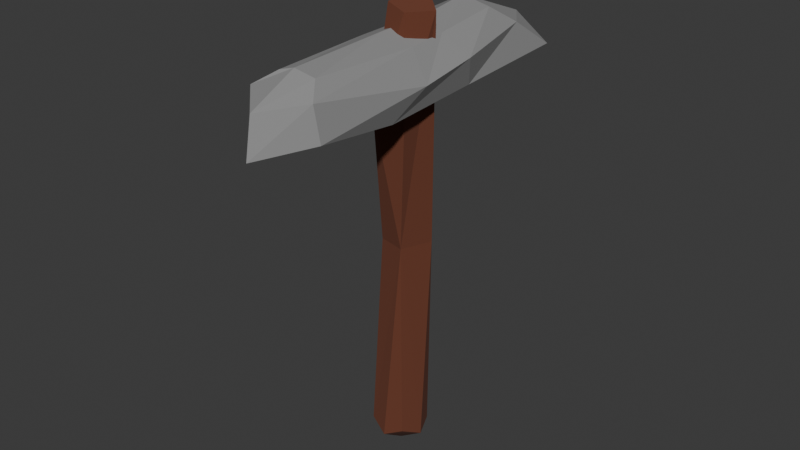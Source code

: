 # Source: shoddy_pickaxe.blend  (saved by Blender 4.5.88; exported with 4.5.12 LTS)
import bpy
from mathutils import Matrix  # noqa: F401  (used for matrix-valued properties, if any)

bpy.ops.wm.read_factory_settings(use_empty=True)
scene = bpy.context.scene
scene.name = 'Scene'

# ---- collections
col_collection = bpy.data.collections.new('Collection'); scene.collection.children.link(col_collection)

# ---- materials (node trees are filled in below, after node groups)
mat_material = bpy.data.materials.new('Material')
mat_material.alpha_threshold = 0.0
mat_material.roughness = 0.5
mat_material.line_color = (0.0, 0.0, 0.0, 1.0)
mat_material_001 = bpy.data.materials.new('Material.001')

# ---- material node trees
mat_material.use_nodes = True; mat_material.node_tree.nodes.clear()
_N = mat_material.node_tree.nodes; _L = mat_material.node_tree.links
n0 = _N.new('ShaderNodeOutputMaterial'); n0.name = 'Material Output'; n0.location = (200, 100)
n1 = _N.new('ShaderNodeBsdfPrincipled'); n1.name = 'Principled BSDF'; n1.location = (-200, 100)
n1.inputs[0].default_value = (0.2706, 0.2706, 0.2706, 1.0)
n1.inputs[2].default_value = 1.0
n1.inputs[3].default_value = 1.45
_L.new(n1.outputs[0], n0.inputs[0])
n0.is_active_output = True
mat_material_001.use_nodes = True; mat_material_001.node_tree.nodes.clear()
_N = mat_material_001.node_tree.nodes; _L = mat_material_001.node_tree.links
n0 = _N.new('ShaderNodeBsdfPrincipled'); n0.name = 'Principled BSDF'; n0.location = (-200, 100)
n0.inputs[0].default_value = (0.1433, 0.04148, 0.01994, 1.0)
n0.inputs[2].default_value = 1.0
n1 = _N.new('ShaderNodeOutputMaterial'); n1.name = 'Material Output'; n1.location = (200, 100)
_L.new(n0.outputs[0], n1.inputs[0])
n1.is_active_output = True

# ---- world
world_world = bpy.data.worlds.new('World'); scene.world = world_world
world_world.use_nodes = True; world_world.node_tree.nodes.clear()
_N = world_world.node_tree.nodes; _L = world_world.node_tree.links
n0 = _N.new('ShaderNodeOutputWorld'); n0.name = 'World Output'; n0.location = (200, 100)
n1 = _N.new('ShaderNodeBackground'); n1.name = 'Background'; n1.location = (-200, 100)
n1.inputs[0].default_value = (0.05088, 0.05088, 0.05088, 1.0)
_L.new(n1.outputs[0], n0.inputs[0])
n0.is_active_output = True
world_world.color = (0.05088, 0.05088, 0.05088)
world_world.sun_shadow_jitter_overblur = 0.0

# ---- meshes
me_cube = bpy.data.meshes.new('Cube')
me_cube.from_pydata([(0.09649, 2.765, -0.2245), (0.09649, 2.61, -0.9602), (0.05598, 2.611, -0.3727), (0.05262, 2.51, -0.9008), (-0.09481, 2.765, -0.2245), (-0.09481, 2.61, -0.9602), (-0.07904, 2.627, -0.3897), (-0.02907, 2.505, -0.911), (-0.08086, 2.532, -0.9453), (0.0007458, 2.616, -1.063), (0.09199, 2.679, -0.7621), (-0.06407, 2.572, -0.6424), (0.06575, 2.572, -0.6424), (-0.07141, 2.679, -0.7621), (-0.02134, 2.601, -0.3631), (0.08254, 2.67, -0.3144), (0.00084, 2.5, -0.9004), (-0.08086, 2.67, -0.3144), (-0.03659, 2.789, -0.1968), (0.08254, 2.532, -0.9453), (0.008296, 2.704, -0.2119), (0.00084, 2.545, -0.6542), (-0.08991, 2.613, -0.7256), (-0.006276, 2.534, -1.021), (0.1159, 2.633, -0.6715), (0.01226, 2.658, -0.7735), (0.08952, 2.722, -0.5116), (-0.05824, 2.59, -0.5413), (0.05992, 2.59, -0.5413), (-0.08784, 2.722, -0.5116), (0.00084, 2.572, -0.5289), (-0.08539, 2.628, -0.5767), (0.1114, 2.647, -0.5226), (0.002813, 2.703, -0.4681)], [], [(0, 18, 20, 15), (18, 4, 17, 20), (20, 17, 6, 14), (15, 20, 14, 2), (3, 12, 21, 16), (28, 2, 14, 30), (30, 14, 6, 27), (16, 21, 11, 7), (7, 11, 22, 8), (27, 6, 17, 31), (31, 17, 4, 29), (8, 22, 13, 5), (5, 9, 23, 8), (9, 1, 19, 23), (23, 19, 3, 16), (8, 23, 16, 7), (1, 10, 24, 19), (26, 0, 15, 32), (32, 15, 2, 28), (19, 24, 12, 3), (5, 13, 25, 9), (29, 4, 18, 33), (33, 18, 0, 26), (9, 25, 10, 1), (25, 33, 26, 10), (13, 29, 33, 25), (24, 32, 28, 12), (10, 26, 32, 24), (22, 31, 29, 13), (11, 27, 31, 22), (21, 30, 27, 11), (12, 28, 30, 21)])
_uv = me_cube.uv_layers.new(name='UVMap')
_uv.uv.foreach_set('vector', [0.625, 0.5, 0.75, 0.5, 0.75, 0.625, 0.625, 0.625, 0.75, 0.5, 0.875, 0.5, 0.875, 0.625, 0.75, 0.625, 0.75, 0.625, 0.875, 0.625, 0.875, 0.75, 0.75, 0.75, 0.625, 0.625, 0.75, 0.625, 0.75, 0.75, 0.625, 0.75, 0.375, 0.75, 0.5, 0.75, 0.5, 0.875, 0.375, 0.875, 0.5625, 0.75, 0.625, 0.75, 0.625, 0.875, 0.5625, 0.875, 0.5625, 0.875, 0.625, 0.875, 0.625, 1.0, 0.5625, 1.0, 0.375, 0.875, 0.5, 0.875, 0.5, 1.0, 0.375, 1.0, 0.375, 0.0, 0.5, 0.0, 0.5, 0.125, 0.375, 0.125, 0.5625, 0.0, 0.625, 0.0, 0.625, 0.125, 0.5625, 0.125, 0.5625, 0.125, 0.625, 0.125, 0.625, 0.25, 0.5625, 0.25, 0.375, 0.125, 0.5, 0.125, 0.5, 0.25, 0.375, 0.25, 0.125, 0.5, 0.25, 0.5, 0.25, 0.625, 0.125, 0.625, 0.25, 0.5, 0.375, 0.5, 0.375, 0.625, 0.25, 0.625, 0.25, 0.625, 0.375, 0.625, 0.375, 0.75, 0.25, 0.75, 0.125, 0.625, 0.25, 0.625, 0.25, 0.75, 0.125, 0.75, 0.375, 0.5, 0.5, 0.5, 0.5, 0.625, 0.375, 0.625, 0.5625, 0.5, 0.625, 0.5, 0.625, 0.625, 0.5625, 0.625, 0.5625, 0.625, 0.625, 0.625, 0.625, 0.75, 0.5625, 0.75, 0.375, 0.625, 0.5, 0.625, 0.5, 0.75, 0.375, 0.75, 0.375, 0.25, 0.5, 0.25, 0.5, 0.375, 0.375, 0.375, 0.5625, 0.25, 0.625, 0.25, 0.625, 0.375, 0.5625, 0.375, 0.5625, 0.375, 0.625, 0.375, 0.625, 0.5, 0.5625, 0.5, 0.375, 0.375, 0.5, 0.375, 0.5, 0.5, 0.375, 0.5, 0.5, 0.375, 0.5625, 0.375, 0.5625, 0.5, 0.5, 0.5, 0.5, 0.25, 0.5625, 0.25, 0.5625, 0.375, 0.5, 0.375, 0.5, 0.625, 0.5625, 0.625, 0.5625, 0.75, 0.5, 0.75, 0.5, 0.5, 0.5625, 0.5, 0.5625, 0.625, 0.5, 0.625, 0.5, 0.125, 0.5625, 0.125, 0.5625, 0.25, 0.5, 0.25, 0.5, 0.0, 0.5625, 0.0, 0.5625, 0.125, 0.5, 0.125, 0.5, 0.875, 0.5625, 0.875, 0.5625, 1.0, 0.5, 1.0, 0.5, 0.75, 0.5625, 0.75, 0.5625, 0.875, 0.5, 0.875])
me_cube.materials.append(mat_material)
me_cube.use_mirror_vertex_groups = False
me_cube.update()
me_cube_001 = bpy.data.meshes.new('Cube.001')
me_cube_001.from_pydata([(-0.04384, -0.01259, -0.1195), (0.03366, 0.006695, 0.8942), (-0.03871, 0.02005, 0.3575), (0.05194, 0.08367, 0.3542), (0.02615, 0.005711, 0.3577), (-0.06225, 0.03543, -0.1447), (-0.02707, -0.02108, 0.6766), (-0.04545, 0.08084, -0.1291), (0.0009484, 0.09756, -0.1483), (0.04729, 0.0808, -0.1302), (0.06407, 0.03532, -0.145), (0.06657, 0.06881, 0.8904), (0.04562, -0.01263, -0.1212), (0.001034, -0.02625, -0.1429), (-0.01408, 0.0141, 0.9076), (-0.05265, 0.08067, 0.8924), (0.04732, -0.007732, 0.6804), (0.0009717, 0.1092, 0.6201), (-0.0501, 0.08367, 0.3542), (-0.06358, 0.03867, 0.6841), (0.0009171, 0.03867, -0.1877), (0.003552, 0.1199, 0.919)], [], [(15, 17, 18), (21, 17, 15), (17, 21, 11), (17, 11, 3), (11, 1, 16), (4, 6, 2), (12, 4, 13), (9, 3, 10), (18, 7, 5), (19, 6, 14, 15), (4, 3, 11, 16), (18, 19, 15), (19, 18, 2, 6), (6, 16, 1, 14), (16, 6, 4), (5, 7, 8, 20), (10, 20, 8, 9), (13, 20, 10, 12), (13, 0, 5, 20), (1, 11, 21, 14), (21, 15, 14), (0, 13, 4, 2), (4, 12, 10, 3), (17, 8, 7, 18), (9, 8, 17, 3), (5, 0, 2, 18)])
_uv = me_cube_001.uv_layers.new(name='UVMap')
_uv.uv.foreach_set('vector', [0.6253, 0.1243, 0.5502, 0.375, 0.5, 0.1949, 0.625, 0.3724, 0.5502, 0.375, 0.6253, 0.1243, 0.5502, 0.375, 0.7525, 0.5156, 0.6395, 0.6261, 0.5502, 0.375, 0.6395, 0.6261, 0.5, 0.5551, 0.6395, 0.6261, 0.625, 0.75, 0.5629, 0.75, 0.5, 0.8047, 0.5625, 0.9458, 0.5, 1.0, 0.3785, 0.75, 0.5, 0.8047, 0.3774, 0.875, 0.3752, 0.5, 0.5, 0.5551, 0.3597, 0.625, 0.5, 0.1949, 0.3756, 0.25, 0.3767, 0.125, 0.5625, 0.125, 0.5625, 0.0, 0.625, 0.0, 0.6253, 0.1243, 0.5, 0.8047, 0.5, 0.5551, 0.6395, 0.6261, 0.5629, 0.75, 0.5, 0.1949, 0.5625, 0.125, 0.6253, 0.1243, 0.5625, 0.125, 0.5, 0.1949, 0.5, 0.0, 0.5625, 0.0, 0.5625, 0.9458, 0.5629, 0.75, 0.625, 0.75, 0.625, 0.9305, 0.5629, 0.75, 0.5625, 0.9458, 0.5, 0.8047, 0.125, 0.625, 0.125, 0.5, 0.25, 0.5, 0.2483, 0.625, 0.3597, 0.625, 0.2483, 0.625, 0.25, 0.5, 0.3752, 0.5, 0.25, 0.75, 0.2483, 0.625, 0.3597, 0.625, 0.3785, 0.75, 0.25, 0.75, 0.125, 0.75, 0.125, 0.625, 0.2483, 0.625, 0.625, 0.75, 0.6395, 0.6261, 0.7525, 0.5156, 0.8055, 0.75, 0.7525, 0.5156, 0.875, 0.625, 0.8055, 0.75, 0.3792, 1.0, 0.3774, 0.875, 0.5, 0.8047, 0.5, 1.0, 0.5, 0.8047, 0.3785, 0.75, 0.3597, 0.625, 0.5, 0.5551, 0.5502, 0.375, 0.3754, 0.375, 0.3756, 0.25, 0.5, 0.1949, 0.3752, 0.5, 0.3754, 0.375, 0.5502, 0.375, 0.5, 0.5551, 0.3767, 0.125, 0.3792, 0.0, 0.5, 0.0, 0.5, 0.1949])
me_cube_001.materials.append(mat_material_001)
me_cube_001.update()

# ---- objects
ob_head = bpy.data.objects.new('Head', me_cube)
ob_handle = bpy.data.objects.new('Handle', me_cube_001)

# ---- transforms, parenting, visibility, modifiers, constraints
ob_head.location = (1.874e-16, 0.05851, 3.283)
ob_head.rotation_euler = (-1.35, -2.167e-16, 1.735e-16)
ob_head.lock_rotations_4d = False
ob_head.empty_display_type = 'ARROWS'
ob_head.lineart.crease_threshold = 0.0
ob_handle.location = (0.0, 0.0, -0.2)

# ---- collection membership
col_collection.objects.link(ob_head)
col_collection.objects.link(ob_handle)

# ---- scene / render settings (as saved in the file)
scene.frame_start = 1; scene.frame_end = 250; scene.frame_set(1)
scene.render.engine = 'BLENDER_EEVEE_NEXT'
bpy.context.view_layer.update()

# ---- added for rendering (the .blend has no active camera and no usable light): camera, sun
cam_auto = bpy.data.cameras.new('AutoCamera')
cam_auto.lens = 50.0
cam_auto.sensor_width = 36.0
cam_auto.clip_end = 1000.0
ob_auto_camera = bpy.data.objects.new('AutoCamera', cam_auto)
scene.collection.objects.link(ob_auto_camera)
ob_auto_camera.location = (1.40823, -1.65515, 1.32459)
ob_auto_camera.rotation_euler = (1.09748, -7.21219e-08, 0.694738)
scene.camera = ob_auto_camera
light_auto_sun = bpy.data.lights.new('AutoSun', 'SUN')
light_auto_sun.energy = 3.0
light_auto_sun.angle = 0.0523599
ob_auto_sun = bpy.data.objects.new('AutoSun', light_auto_sun)
scene.collection.objects.link(ob_auto_sun)
ob_auto_sun.rotation_euler = (0.872665, 0.174533, 0.523599)
bpy.context.view_layer.update()
